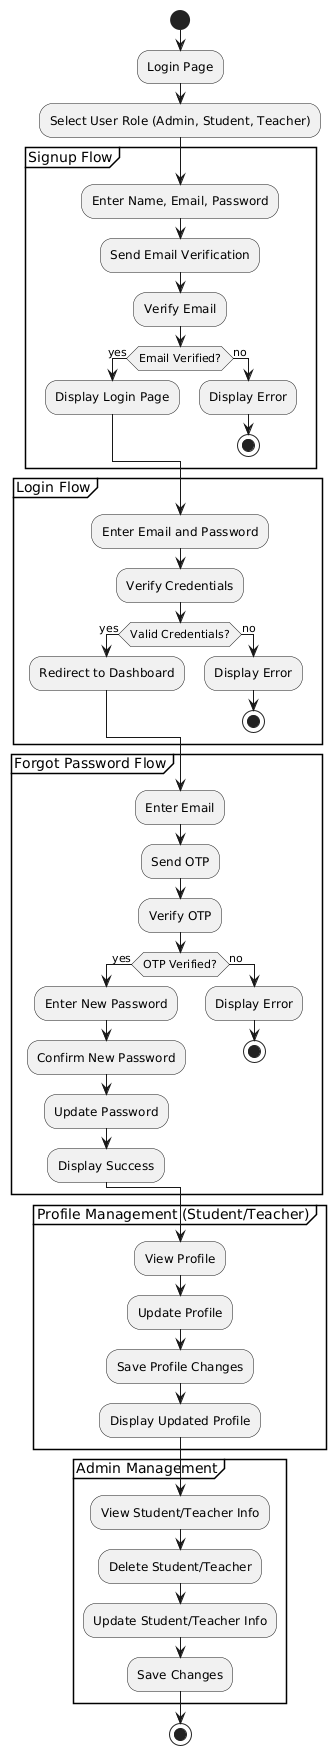

The diagram above was rendered by PlantUML. Its source (embedded in the PNG):
@startuml
start

:Login Page;
:Select User Role (Admin, Student, Teacher);

partition "Signup Flow" {
    :Enter Name, Email, Password;
    :Send Email Verification;
    :Verify Email;
    if (Email Verified?) then (yes)
        :Display Login Page;
    else (no)
        :Display Error;
        stop
    endif
}

partition "Login Flow" {
    :Enter Email and Password;
    :Verify Credentials;
    if (Valid Credentials?) then (yes)
        :Redirect to Dashboard;
    else (no)
        :Display Error;
        stop
    endif
}

partition "Forgot Password Flow" {
    :Enter Email;
    :Send OTP;
    :Verify OTP;
    if (OTP Verified?) then (yes)
        :Enter New Password;
        :Confirm New Password;
        :Update Password;
        :Display Success;
    else (no)
        :Display Error;
        stop
    endif
}

partition "Profile Management (Student/Teacher)" {
    :View Profile;
    :Update Profile;
    :Save Profile Changes;
    :Display Updated Profile;
}

partition "Admin Management" {
    :View Student/Teacher Info;
    :Delete Student/Teacher;
    :Update Student/Teacher Info;
    :Save Changes;
}

stop
@enduml